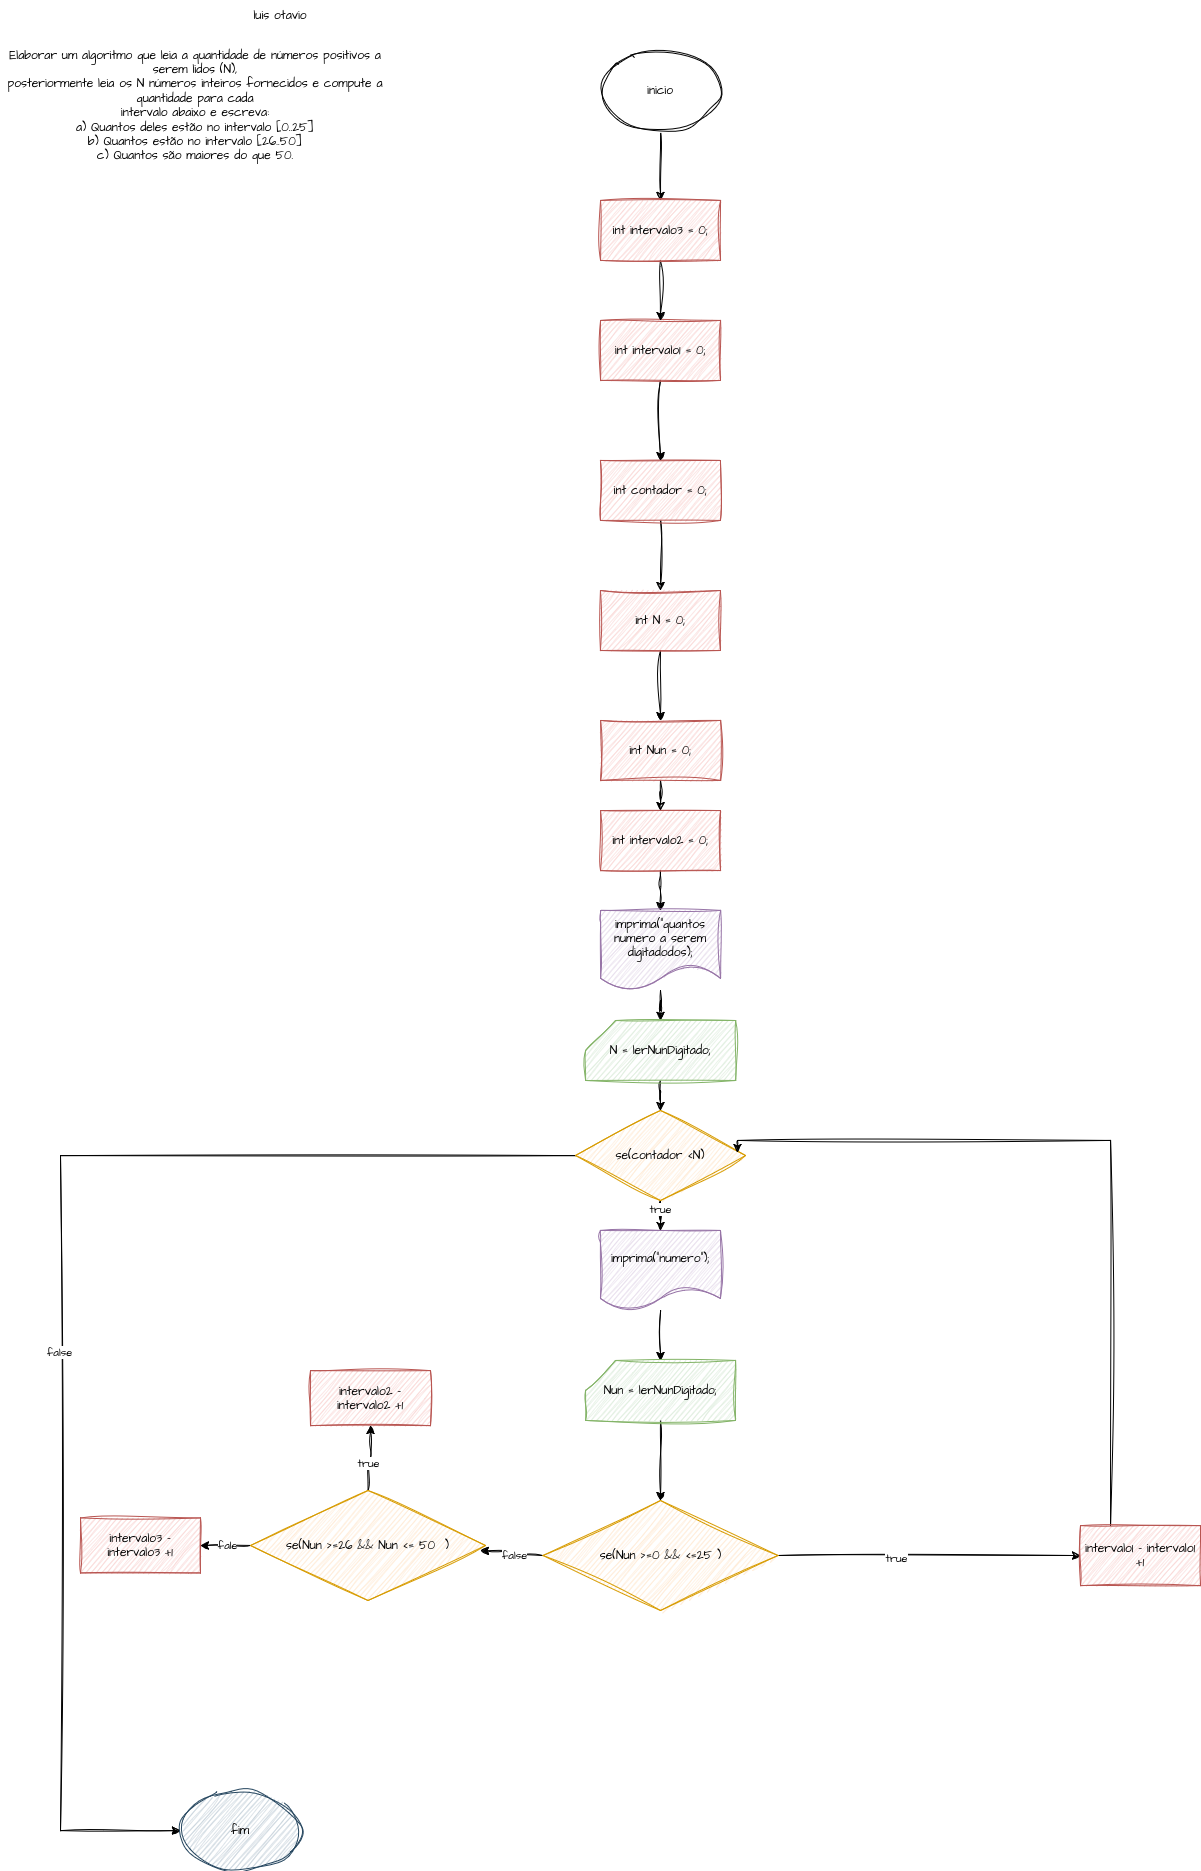

The diagram above was exported from draw.io. Its source (the exported page's mxGraphModel, read from the mxfile embedded in the PNG):
<mxGraphModel dx="1701" dy="455" grid="1" gridSize="10" guides="1" tooltips="1" connect="1" arrows="1" fold="1" page="1" pageScale="1" pageWidth="827" pageHeight="1169" math="0" shadow="0">
  <root>
    <mxCell id="0" />
    <mxCell id="1" parent="0" />
    <mxCell id="ZT1enCFf3h8fQ6sZINXk-1" value="luis otavio " style="text;html=1;align=center;verticalAlign=middle;whiteSpace=wrap;rounded=0;fontFamily=Architects Daughter;fontSource=https%3A%2F%2Ffonts.googleapis.com%2Fcss%3Ffamily%3DArchitects%2BDaughter;" parent="1" vertex="1">
      <mxGeometry x="100" y="50" width="60" height="30" as="geometry" />
    </mxCell>
    <mxCell id="ZT1enCFf3h8fQ6sZINXk-2" value="Elaborar um algoritmo que leia a quantidade de números positivos a serem lidos (N),&lt;br&gt;posteriormente leia os N números inteiros fornecidos e compute a quantidade para cada&lt;br&gt;intervalo abaixo e escreva:&lt;br&gt;a) Quantos deles estão no intervalo [0..25]&lt;br&gt;b) Quantos estão no intervalo [26..50]&lt;br&gt;c) Quantos são maiores do que 50." style="text;html=1;align=center;verticalAlign=middle;whiteSpace=wrap;rounded=0;fontFamily=Architects Daughter;fontSource=https%3A%2F%2Ffonts.googleapis.com%2Fcss%3Ffamily%3DArchitects%2BDaughter;" parent="1" vertex="1">
      <mxGeometry x="-150" y="60" width="390" height="190" as="geometry" />
    </mxCell>
    <mxCell id="ve5jJP8QrFMoWTS_RgcH-41" value="" style="edgeStyle=orthogonalEdgeStyle;rounded=0;sketch=1;hachureGap=4;jiggle=2;curveFitting=1;orthogonalLoop=1;jettySize=auto;html=1;fontFamily=Architects Daughter;fontSource=https%3A%2F%2Ffonts.googleapis.com%2Fcss%3Ffamily%3DArchitects%2BDaughter;" parent="1" source="ve5jJP8QrFMoWTS_RgcH-4" target="ve5jJP8QrFMoWTS_RgcH-39" edge="1">
      <mxGeometry relative="1" as="geometry" />
    </mxCell>
    <mxCell id="ve5jJP8QrFMoWTS_RgcH-4" value="inicio" style="ellipse;whiteSpace=wrap;html=1;sketch=1;hachureGap=4;jiggle=2;curveFitting=1;fontFamily=Architects Daughter;fontSource=https%3A%2F%2Ffonts.googleapis.com%2Fcss%3Ffamily%3DArchitects%2BDaughter;" parent="1" vertex="1">
      <mxGeometry x="450" y="100" width="120" height="80" as="geometry" />
    </mxCell>
    <mxCell id="ve5jJP8QrFMoWTS_RgcH-5" value="" style="edgeStyle=orthogonalEdgeStyle;rounded=0;sketch=1;hachureGap=4;jiggle=2;curveFitting=1;orthogonalLoop=1;jettySize=auto;html=1;fontFamily=Architects Daughter;fontSource=https%3A%2F%2Ffonts.googleapis.com%2Fcss%3Ffamily%3DArchitects%2BDaughter;" parent="1" source="ve5jJP8QrFMoWTS_RgcH-6" target="ve5jJP8QrFMoWTS_RgcH-8" edge="1">
      <mxGeometry relative="1" as="geometry" />
    </mxCell>
    <mxCell id="ve5jJP8QrFMoWTS_RgcH-6" value="int contador = 0;" style="rounded=0;whiteSpace=wrap;html=1;fillColor=#f8cecc;strokeColor=#b85450;sketch=1;curveFitting=1;jiggle=2;hachureGap=4;fontFamily=Architects Daughter;fontSource=https%3A%2F%2Ffonts.googleapis.com%2Fcss%3Ffamily%3DArchitects%2BDaughter;" parent="1" vertex="1">
      <mxGeometry x="450" y="510" width="120" height="60" as="geometry" />
    </mxCell>
    <mxCell id="ve5jJP8QrFMoWTS_RgcH-7" value="" style="edgeStyle=orthogonalEdgeStyle;rounded=0;sketch=1;hachureGap=4;jiggle=2;curveFitting=1;orthogonalLoop=1;jettySize=auto;html=1;fontFamily=Architects Daughter;fontSource=https%3A%2F%2Ffonts.googleapis.com%2Fcss%3Ffamily%3DArchitects%2BDaughter;" parent="1" source="ve5jJP8QrFMoWTS_RgcH-8" target="ve5jJP8QrFMoWTS_RgcH-10" edge="1">
      <mxGeometry relative="1" as="geometry" />
    </mxCell>
    <mxCell id="ve5jJP8QrFMoWTS_RgcH-8" value="int N = 0;" style="rounded=0;whiteSpace=wrap;html=1;fillColor=#f8cecc;strokeColor=#b85450;sketch=1;curveFitting=1;jiggle=2;hachureGap=4;fontFamily=Architects Daughter;fontSource=https%3A%2F%2Ffonts.googleapis.com%2Fcss%3Ffamily%3DArchitects%2BDaughter;" parent="1" vertex="1">
      <mxGeometry x="450" y="640" width="120" height="60" as="geometry" />
    </mxCell>
    <mxCell id="ve5jJP8QrFMoWTS_RgcH-9" value="" style="edgeStyle=orthogonalEdgeStyle;rounded=0;sketch=1;hachureGap=4;jiggle=2;curveFitting=1;orthogonalLoop=1;jettySize=auto;html=1;fontFamily=Architects Daughter;fontSource=https%3A%2F%2Ffonts.googleapis.com%2Fcss%3Ffamily%3DArchitects%2BDaughter;" parent="1" source="ve5jJP8QrFMoWTS_RgcH-10" target="ve5jJP8QrFMoWTS_RgcH-14" edge="1">
      <mxGeometry relative="1" as="geometry" />
    </mxCell>
    <mxCell id="ve5jJP8QrFMoWTS_RgcH-10" value="int Nun = 0;" style="rounded=0;whiteSpace=wrap;html=1;fillColor=#f8cecc;strokeColor=#b85450;sketch=1;curveFitting=1;jiggle=2;hachureGap=4;fontFamily=Architects Daughter;fontSource=https%3A%2F%2Ffonts.googleapis.com%2Fcss%3Ffamily%3DArchitects%2BDaughter;" parent="1" vertex="1">
      <mxGeometry x="450" y="770" width="120" height="60" as="geometry" />
    </mxCell>
    <mxCell id="ve5jJP8QrFMoWTS_RgcH-11" value="" style="edgeStyle=orthogonalEdgeStyle;rounded=0;sketch=1;hachureGap=4;jiggle=2;curveFitting=1;orthogonalLoop=1;jettySize=auto;html=1;fontFamily=Architects Daughter;fontSource=https%3A%2F%2Ffonts.googleapis.com%2Fcss%3Ffamily%3DArchitects%2BDaughter;" parent="1" source="ve5jJP8QrFMoWTS_RgcH-12" target="ve5jJP8QrFMoWTS_RgcH-6" edge="1">
      <mxGeometry relative="1" as="geometry" />
    </mxCell>
    <mxCell id="ve5jJP8QrFMoWTS_RgcH-12" value="int intervalo1 = 0;" style="rounded=0;whiteSpace=wrap;html=1;fillColor=#f8cecc;strokeColor=#b85450;sketch=1;curveFitting=1;jiggle=2;hachureGap=4;fontFamily=Architects Daughter;fontSource=https%3A%2F%2Ffonts.googleapis.com%2Fcss%3Ffamily%3DArchitects%2BDaughter;" parent="1" vertex="1">
      <mxGeometry x="450" y="370" width="120" height="60" as="geometry" />
    </mxCell>
    <mxCell id="ve5jJP8QrFMoWTS_RgcH-13" value="" style="edgeStyle=orthogonalEdgeStyle;rounded=0;sketch=1;hachureGap=4;jiggle=2;curveFitting=1;orthogonalLoop=1;jettySize=auto;html=1;fontFamily=Architects Daughter;fontSource=https%3A%2F%2Ffonts.googleapis.com%2Fcss%3Ffamily%3DArchitects%2BDaughter;" parent="1" source="ve5jJP8QrFMoWTS_RgcH-14" edge="1">
      <mxGeometry relative="1" as="geometry">
        <mxPoint x="510" y="960" as="targetPoint" />
      </mxGeometry>
    </mxCell>
    <mxCell id="ve5jJP8QrFMoWTS_RgcH-14" value="int intervalo2 = 0;" style="rounded=0;whiteSpace=wrap;html=1;fillColor=#f8cecc;strokeColor=#b85450;sketch=1;curveFitting=1;jiggle=2;hachureGap=4;fontFamily=Architects Daughter;fontSource=https%3A%2F%2Ffonts.googleapis.com%2Fcss%3Ffamily%3DArchitects%2BDaughter;" parent="1" vertex="1">
      <mxGeometry x="450" y="860" width="120" height="60" as="geometry" />
    </mxCell>
    <mxCell id="ve5jJP8QrFMoWTS_RgcH-15" value="" style="edgeStyle=orthogonalEdgeStyle;rounded=0;sketch=1;hachureGap=4;jiggle=2;curveFitting=1;orthogonalLoop=1;jettySize=auto;html=1;fontFamily=Architects Daughter;fontSource=https%3A%2F%2Ffonts.googleapis.com%2Fcss%3Ffamily%3DArchitects%2BDaughter;" parent="1" source="ve5jJP8QrFMoWTS_RgcH-19" target="ve5jJP8QrFMoWTS_RgcH-32" edge="1">
      <mxGeometry relative="1" as="geometry" />
    </mxCell>
    <mxCell id="ve5jJP8QrFMoWTS_RgcH-16" value="true" style="edgeLabel;html=1;align=center;verticalAlign=middle;resizable=0;points=[];sketch=1;hachureGap=4;jiggle=2;curveFitting=1;fontFamily=Architects Daughter;fontSource=https%3A%2F%2Ffonts.googleapis.com%2Fcss%3Ffamily%3DArchitects%2BDaughter;" parent="ve5jJP8QrFMoWTS_RgcH-15" vertex="1" connectable="0">
      <mxGeometry x="-0.68" y="-1" relative="1" as="geometry">
        <mxPoint as="offset" />
      </mxGeometry>
    </mxCell>
    <mxCell id="ve5jJP8QrFMoWTS_RgcH-17" value="" style="edgeStyle=orthogonalEdgeStyle;rounded=0;sketch=1;hachureGap=4;jiggle=2;curveFitting=1;orthogonalLoop=1;jettySize=auto;html=1;fontFamily=Architects Daughter;fontSource=https%3A%2F%2Ffonts.googleapis.com%2Fcss%3Ffamily%3DArchitects%2BDaughter;" parent="1" source="ve5jJP8QrFMoWTS_RgcH-19" target="ve5jJP8QrFMoWTS_RgcH-37" edge="1">
      <mxGeometry relative="1" as="geometry">
        <Array as="points">
          <mxPoint x="-90" y="1205" />
          <mxPoint x="-90" y="1880" />
        </Array>
      </mxGeometry>
    </mxCell>
    <mxCell id="ve5jJP8QrFMoWTS_RgcH-18" value="false" style="edgeLabel;html=1;align=center;verticalAlign=middle;resizable=0;points=[];sketch=1;hachureGap=4;jiggle=2;curveFitting=1;fontFamily=Architects Daughter;fontSource=https%3A%2F%2Ffonts.googleapis.com%2Fcss%3Ffamily%3DArchitects%2BDaughter;" parent="ve5jJP8QrFMoWTS_RgcH-17" vertex="1" connectable="0">
      <mxGeometry x="0.0857" y="-2" relative="1" as="geometry">
        <mxPoint as="offset" />
      </mxGeometry>
    </mxCell>
    <mxCell id="ve5jJP8QrFMoWTS_RgcH-19" value="se(contador &amp;lt;N)" style="rhombus;whiteSpace=wrap;html=1;fillColor=#ffe6cc;strokeColor=#d79b00;sketch=1;curveFitting=1;jiggle=2;hachureGap=4;fontFamily=Architects Daughter;fontSource=https%3A%2F%2Ffonts.googleapis.com%2Fcss%3Ffamily%3DArchitects%2BDaughter;" parent="1" vertex="1">
      <mxGeometry x="425" y="1160" width="170" height="90" as="geometry" />
    </mxCell>
    <mxCell id="ve5jJP8QrFMoWTS_RgcH-20" value="" style="edgeStyle=orthogonalEdgeStyle;rounded=0;sketch=1;hachureGap=4;jiggle=2;curveFitting=1;orthogonalLoop=1;jettySize=auto;html=1;fontFamily=Architects Daughter;fontSource=https%3A%2F%2Ffonts.googleapis.com%2Fcss%3Ffamily%3DArchitects%2BDaughter;" parent="1" source="ve5jJP8QrFMoWTS_RgcH-24" target="ve5jJP8QrFMoWTS_RgcH-26" edge="1">
      <mxGeometry relative="1" as="geometry" />
    </mxCell>
    <mxCell id="ve5jJP8QrFMoWTS_RgcH-21" value="true" style="edgeLabel;html=1;align=center;verticalAlign=middle;resizable=0;points=[];sketch=1;hachureGap=4;jiggle=2;curveFitting=1;fontFamily=Architects Daughter;fontSource=https%3A%2F%2Ffonts.googleapis.com%2Fcss%3Ffamily%3DArchitects%2BDaughter;" parent="ve5jJP8QrFMoWTS_RgcH-20" vertex="1" connectable="0">
      <mxGeometry x="-0.2293" y="-2" relative="1" as="geometry">
        <mxPoint x="1" as="offset" />
      </mxGeometry>
    </mxCell>
    <mxCell id="ve5jJP8QrFMoWTS_RgcH-22" value="" style="edgeStyle=orthogonalEdgeStyle;rounded=0;sketch=1;hachureGap=4;jiggle=2;curveFitting=1;orthogonalLoop=1;jettySize=auto;html=1;fontFamily=Architects Daughter;fontSource=https%3A%2F%2Ffonts.googleapis.com%2Fcss%3Ffamily%3DArchitects%2BDaughter;" parent="1" source="ve5jJP8QrFMoWTS_RgcH-24" edge="1">
      <mxGeometry relative="1" as="geometry">
        <mxPoint x="330" y="1600" as="targetPoint" />
      </mxGeometry>
    </mxCell>
    <mxCell id="ve5jJP8QrFMoWTS_RgcH-23" value="false" style="edgeLabel;html=1;align=center;verticalAlign=middle;resizable=0;points=[];sketch=1;hachureGap=4;jiggle=2;curveFitting=1;fontFamily=Architects Daughter;fontSource=https%3A%2F%2Ffonts.googleapis.com%2Fcss%3Ffamily%3DArchitects%2BDaughter;" parent="ve5jJP8QrFMoWTS_RgcH-22" vertex="1" connectable="0">
      <mxGeometry x="-0.0667" y="-2" relative="1" as="geometry">
        <mxPoint as="offset" />
      </mxGeometry>
    </mxCell>
    <mxCell id="ve5jJP8QrFMoWTS_RgcH-24" value="se(Nun &amp;gt;=0 &amp;amp;&amp;amp; &amp;lt;=25 )" style="rhombus;whiteSpace=wrap;html=1;fillColor=#ffe6cc;strokeColor=#d79b00;sketch=1;curveFitting=1;jiggle=2;hachureGap=4;fontFamily=Architects Daughter;fontSource=https%3A%2F%2Ffonts.googleapis.com%2Fcss%3Ffamily%3DArchitects%2BDaughter;" parent="1" vertex="1">
      <mxGeometry x="392.5" y="1550" width="235" height="110" as="geometry" />
    </mxCell>
    <mxCell id="ve5jJP8QrFMoWTS_RgcH-25" style="edgeStyle=orthogonalEdgeStyle;rounded=0;sketch=1;hachureGap=4;jiggle=2;curveFitting=1;orthogonalLoop=1;jettySize=auto;html=1;exitX=0.25;exitY=0;exitDx=0;exitDy=0;fontFamily=Architects Daughter;fontSource=https%3A%2F%2Ffonts.googleapis.com%2Fcss%3Ffamily%3DArchitects%2BDaughter;entryX=0.953;entryY=0.467;entryDx=0;entryDy=0;entryPerimeter=0;" parent="1" source="ve5jJP8QrFMoWTS_RgcH-26" target="ve5jJP8QrFMoWTS_RgcH-19" edge="1">
      <mxGeometry relative="1" as="geometry">
        <mxPoint x="610" y="1210" as="targetPoint" />
        <Array as="points">
          <mxPoint x="960" y="1190" />
          <mxPoint x="587" y="1190" />
        </Array>
      </mxGeometry>
    </mxCell>
    <mxCell id="ve5jJP8QrFMoWTS_RgcH-26" value="intervalo1 - intervalo1 +1" style="rounded=0;whiteSpace=wrap;html=1;fillColor=#f8cecc;strokeColor=#b85450;sketch=1;curveFitting=1;jiggle=2;hachureGap=4;fontFamily=Architects Daughter;fontSource=https%3A%2F%2Ffonts.googleapis.com%2Fcss%3Ffamily%3DArchitects%2BDaughter;" parent="1" vertex="1">
      <mxGeometry x="930" y="1575" width="120" height="60" as="geometry" />
    </mxCell>
    <mxCell id="ve5jJP8QrFMoWTS_RgcH-27" value="" style="edgeStyle=orthogonalEdgeStyle;rounded=0;sketch=1;hachureGap=4;jiggle=2;curveFitting=1;orthogonalLoop=1;jettySize=auto;html=1;fontFamily=Architects Daughter;fontSource=https%3A%2F%2Ffonts.googleapis.com%2Fcss%3Ffamily%3DArchitects%2BDaughter;" parent="1" source="ve5jJP8QrFMoWTS_RgcH-28" target="ve5jJP8QrFMoWTS_RgcH-30" edge="1">
      <mxGeometry relative="1" as="geometry" />
    </mxCell>
    <mxCell id="ve5jJP8QrFMoWTS_RgcH-28" value="imprima(&quot;quantos numero a serem digitadodos);" style="shape=document;whiteSpace=wrap;html=1;boundedLbl=1;fillColor=#e1d5e7;strokeColor=#9673a6;sketch=1;curveFitting=1;jiggle=2;hachureGap=4;fontFamily=Architects Daughter;fontSource=https%3A%2F%2Ffonts.googleapis.com%2Fcss%3Ffamily%3DArchitects%2BDaughter;" parent="1" vertex="1">
      <mxGeometry x="450" y="960" width="120" height="80" as="geometry" />
    </mxCell>
    <mxCell id="ve5jJP8QrFMoWTS_RgcH-29" value="" style="edgeStyle=orthogonalEdgeStyle;rounded=0;sketch=1;hachureGap=4;jiggle=2;curveFitting=1;orthogonalLoop=1;jettySize=auto;html=1;fontFamily=Architects Daughter;fontSource=https%3A%2F%2Ffonts.googleapis.com%2Fcss%3Ffamily%3DArchitects%2BDaughter;" parent="1" source="ve5jJP8QrFMoWTS_RgcH-30" target="ve5jJP8QrFMoWTS_RgcH-19" edge="1">
      <mxGeometry relative="1" as="geometry" />
    </mxCell>
    <mxCell id="ve5jJP8QrFMoWTS_RgcH-30" value="N = lerNunDigitado;" style="shape=card;whiteSpace=wrap;html=1;sketch=1;hachureGap=4;jiggle=2;curveFitting=1;fontFamily=Architects Daughter;fontSource=https%3A%2F%2Ffonts.googleapis.com%2Fcss%3Ffamily%3DArchitects%2BDaughter;fillColor=#d5e8d4;strokeColor=#82b366;" parent="1" vertex="1">
      <mxGeometry x="435" y="1070" width="150" height="60" as="geometry" />
    </mxCell>
    <mxCell id="ve5jJP8QrFMoWTS_RgcH-31" value="" style="edgeStyle=orthogonalEdgeStyle;rounded=0;sketch=1;hachureGap=4;jiggle=2;curveFitting=1;orthogonalLoop=1;jettySize=auto;html=1;fontFamily=Architects Daughter;fontSource=https%3A%2F%2Ffonts.googleapis.com%2Fcss%3Ffamily%3DArchitects%2BDaughter;" parent="1" source="ve5jJP8QrFMoWTS_RgcH-32" target="ve5jJP8QrFMoWTS_RgcH-34" edge="1">
      <mxGeometry relative="1" as="geometry" />
    </mxCell>
    <mxCell id="ve5jJP8QrFMoWTS_RgcH-32" value="imprima(&quot;numero&quot;);" style="shape=document;whiteSpace=wrap;html=1;boundedLbl=1;fillColor=#e1d5e7;strokeColor=#9673a6;sketch=1;curveFitting=1;jiggle=2;hachureGap=4;fontFamily=Architects Daughter;fontSource=https%3A%2F%2Ffonts.googleapis.com%2Fcss%3Ffamily%3DArchitects%2BDaughter;" parent="1" vertex="1">
      <mxGeometry x="450" y="1280" width="120" height="80" as="geometry" />
    </mxCell>
    <mxCell id="ve5jJP8QrFMoWTS_RgcH-33" value="" style="edgeStyle=orthogonalEdgeStyle;rounded=0;sketch=1;hachureGap=4;jiggle=2;curveFitting=1;orthogonalLoop=1;jettySize=auto;html=1;fontFamily=Architects Daughter;fontSource=https%3A%2F%2Ffonts.googleapis.com%2Fcss%3Ffamily%3DArchitects%2BDaughter;" parent="1" source="ve5jJP8QrFMoWTS_RgcH-34" target="ve5jJP8QrFMoWTS_RgcH-24" edge="1">
      <mxGeometry relative="1" as="geometry" />
    </mxCell>
    <mxCell id="ve5jJP8QrFMoWTS_RgcH-34" value="Nun = lerNunDigitado;" style="shape=card;whiteSpace=wrap;html=1;sketch=1;hachureGap=4;jiggle=2;curveFitting=1;fontFamily=Architects Daughter;fontSource=https%3A%2F%2Ffonts.googleapis.com%2Fcss%3Ffamily%3DArchitects%2BDaughter;fillColor=#d5e8d4;strokeColor=#82b366;" parent="1" vertex="1">
      <mxGeometry x="435" y="1410" width="150" height="60" as="geometry" />
    </mxCell>
    <mxCell id="ve5jJP8QrFMoWTS_RgcH-37" value="fim" style="ellipse;whiteSpace=wrap;html=1;fillColor=#bac8d3;strokeColor=#23445d;sketch=1;curveFitting=1;jiggle=2;hachureGap=4;fontFamily=Architects Daughter;fontSource=https%3A%2F%2Ffonts.googleapis.com%2Fcss%3Ffamily%3DArchitects%2BDaughter;" parent="1" vertex="1">
      <mxGeometry x="30" y="1840" width="120" height="80" as="geometry" />
    </mxCell>
    <mxCell id="ve5jJP8QrFMoWTS_RgcH-40" value="" style="edgeStyle=orthogonalEdgeStyle;rounded=0;sketch=1;hachureGap=4;jiggle=2;curveFitting=1;orthogonalLoop=1;jettySize=auto;html=1;fontFamily=Architects Daughter;fontSource=https%3A%2F%2Ffonts.googleapis.com%2Fcss%3Ffamily%3DArchitects%2BDaughter;" parent="1" source="ve5jJP8QrFMoWTS_RgcH-39" target="ve5jJP8QrFMoWTS_RgcH-12" edge="1">
      <mxGeometry relative="1" as="geometry" />
    </mxCell>
    <mxCell id="ve5jJP8QrFMoWTS_RgcH-39" value="int intervalo3 = 0;" style="rounded=0;whiteSpace=wrap;html=1;fillColor=#f8cecc;strokeColor=#b85450;sketch=1;curveFitting=1;jiggle=2;hachureGap=4;fontFamily=Architects Daughter;fontSource=https%3A%2F%2Ffonts.googleapis.com%2Fcss%3Ffamily%3DArchitects%2BDaughter;" parent="1" vertex="1">
      <mxGeometry x="450" y="250" width="120" height="60" as="geometry" />
    </mxCell>
    <mxCell id="ve5jJP8QrFMoWTS_RgcH-44" value="" style="edgeStyle=orthogonalEdgeStyle;rounded=0;sketch=1;hachureGap=4;jiggle=2;curveFitting=1;orthogonalLoop=1;jettySize=auto;html=1;fontFamily=Architects Daughter;fontSource=https%3A%2F%2Ffonts.googleapis.com%2Fcss%3Ffamily%3DArchitects%2BDaughter;" parent="1" source="ve5jJP8QrFMoWTS_RgcH-42" target="ve5jJP8QrFMoWTS_RgcH-43" edge="1">
      <mxGeometry relative="1" as="geometry" />
    </mxCell>
    <mxCell id="ve5jJP8QrFMoWTS_RgcH-45" value="true" style="edgeLabel;html=1;align=center;verticalAlign=middle;resizable=0;points=[];sketch=1;hachureGap=4;jiggle=2;curveFitting=1;fontFamily=Architects Daughter;fontSource=https%3A%2F%2Ffonts.googleapis.com%2Fcss%3Ffamily%3DArchitects%2BDaughter;" parent="ve5jJP8QrFMoWTS_RgcH-44" vertex="1" connectable="0">
      <mxGeometry x="-0.1704" y="1" relative="1" as="geometry">
        <mxPoint x="1" as="offset" />
      </mxGeometry>
    </mxCell>
    <mxCell id="ve5jJP8QrFMoWTS_RgcH-47" value="" style="edgeStyle=orthogonalEdgeStyle;rounded=0;sketch=1;hachureGap=4;jiggle=2;curveFitting=1;orthogonalLoop=1;jettySize=auto;html=1;fontFamily=Architects Daughter;fontSource=https%3A%2F%2Ffonts.googleapis.com%2Fcss%3Ffamily%3DArchitects%2BDaughter;" parent="1" source="ve5jJP8QrFMoWTS_RgcH-42" target="ve5jJP8QrFMoWTS_RgcH-46" edge="1">
      <mxGeometry relative="1" as="geometry" />
    </mxCell>
    <mxCell id="ve5jJP8QrFMoWTS_RgcH-48" value="fale" style="edgeLabel;html=1;align=center;verticalAlign=middle;resizable=0;points=[];sketch=1;hachureGap=4;jiggle=2;curveFitting=1;fontFamily=Architects Daughter;fontSource=https%3A%2F%2Ffonts.googleapis.com%2Fcss%3Ffamily%3DArchitects%2BDaughter;" parent="ve5jJP8QrFMoWTS_RgcH-47" vertex="1" connectable="0">
      <mxGeometry x="-0.04" y="-1" relative="1" as="geometry">
        <mxPoint as="offset" />
      </mxGeometry>
    </mxCell>
    <mxCell id="ve5jJP8QrFMoWTS_RgcH-42" value="se(Nun &amp;gt;=26 &amp;amp;&amp;amp; Nun &amp;lt;= 50&amp;nbsp; )" style="rhombus;whiteSpace=wrap;html=1;fillColor=#ffe6cc;strokeColor=#d79b00;sketch=1;curveFitting=1;jiggle=2;hachureGap=4;fontFamily=Architects Daughter;fontSource=https%3A%2F%2Ffonts.googleapis.com%2Fcss%3Ffamily%3DArchitects%2BDaughter;" parent="1" vertex="1">
      <mxGeometry x="100" y="1540" width="235" height="110" as="geometry" />
    </mxCell>
    <mxCell id="ve5jJP8QrFMoWTS_RgcH-43" value="intervalo2 - intervalo2 +1" style="rounded=0;whiteSpace=wrap;html=1;fillColor=#f8cecc;strokeColor=#b85450;sketch=1;curveFitting=1;jiggle=2;hachureGap=4;fontFamily=Architects Daughter;fontSource=https%3A%2F%2Ffonts.googleapis.com%2Fcss%3Ffamily%3DArchitects%2BDaughter;" parent="1" vertex="1">
      <mxGeometry x="160" y="1420" width="120" height="55" as="geometry" />
    </mxCell>
    <mxCell id="ve5jJP8QrFMoWTS_RgcH-46" value="intervalo3 - intervalo3 +1" style="rounded=0;whiteSpace=wrap;html=1;fillColor=#f8cecc;strokeColor=#b85450;sketch=1;curveFitting=1;jiggle=2;hachureGap=4;fontFamily=Architects Daughter;fontSource=https%3A%2F%2Ffonts.googleapis.com%2Fcss%3Ffamily%3DArchitects%2BDaughter;" parent="1" vertex="1">
      <mxGeometry x="-70" y="1567.5" width="120" height="55" as="geometry" />
    </mxCell>
  </root>
</mxGraphModel>